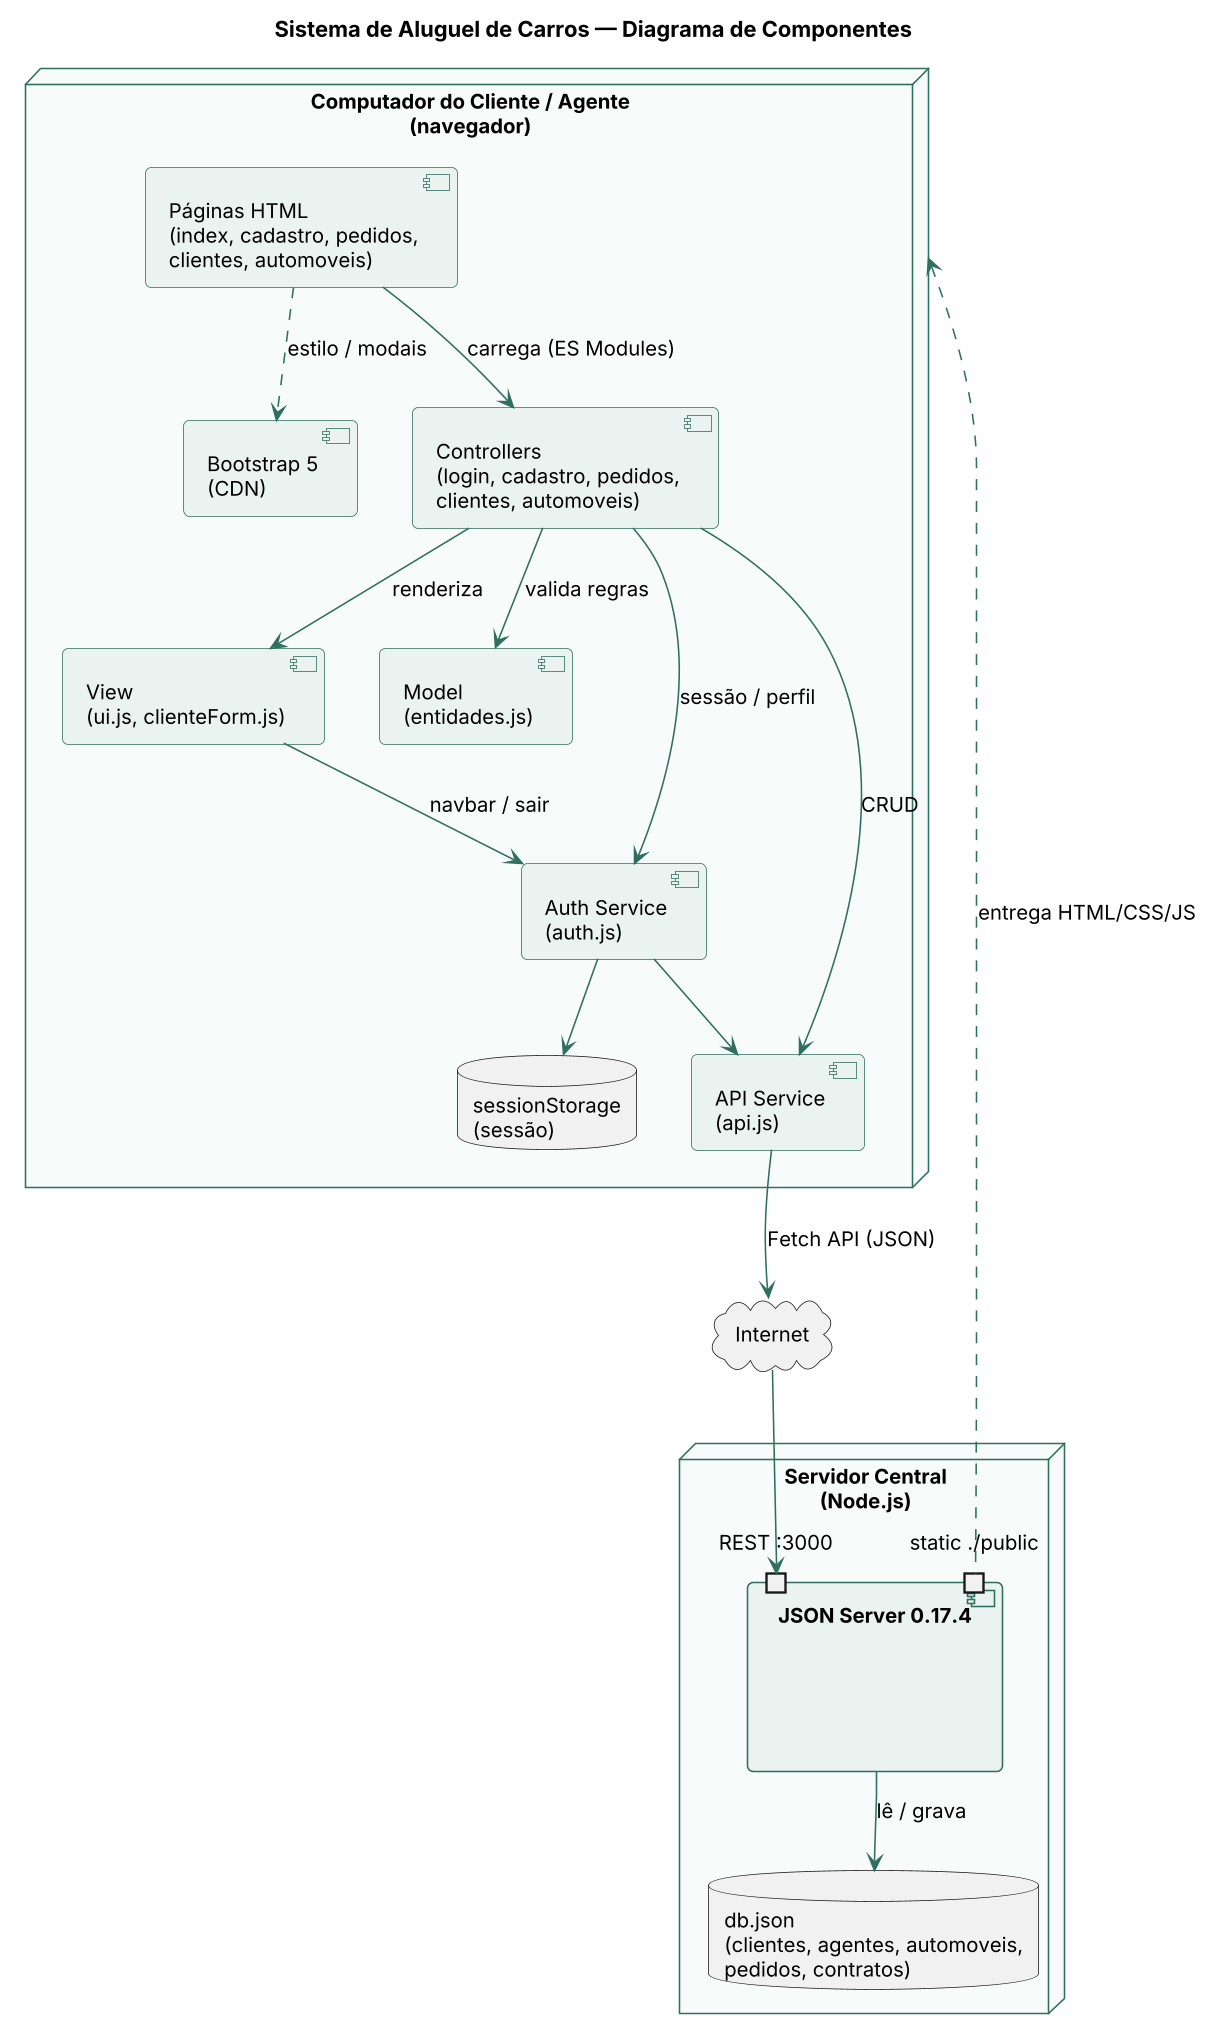

The diagram above was rendered by PlantUML. Its source (embedded in the PNG):
@startuml componentes-v1
!include estilo.iuml
skinparam component {
  BackgroundColor #EAF3F0
  BorderColor #2f6f5e
}
skinparam node {
  BackgroundColor #F7FBF9
  BorderColor #2f6f5e
}
skinparam interface {
  BackgroundColor #FFFFFF
  BorderColor #2f6f5e
}
title Sistema de Aluguel de Carros — Diagrama de Componentes

node "Computador do Cliente / Agente\n(navegador)" as Browser {
  component "Bootstrap 5\n(CDN)" as BS
  component "Páginas HTML\n(index, cadastro, pedidos,\nclientes, automoveis)" as HTML
  component "View\n(ui.js, clienteForm.js)" as VIEW
  component "Controllers\n(login, cadastro, pedidos,\nclientes, automoveis)" as CTRL
  component "Model\n(entidades.js)" as MODEL
  component "Auth Service\n(auth.js)" as AUTH
  component "API Service\n(api.js)" as APISVC
  database "sessionStorage\n(sessão)" as SESS
}

cloud "Internet" as NET

node "Servidor Central\n(Node.js)" as Server {
  component "JSON Server 0.17.4" as JS {
    portin "REST :3000" as REST
    portin "static ./public" as STATIC
  }
  database "db.json\n(clientes, agentes, automoveis,\npedidos, contratos)" as DB
}

HTML ..> BS : estilo / modais
HTML --> CTRL : carrega (ES Modules)
CTRL --> VIEW : renderiza
CTRL --> MODEL : valida regras
CTRL --> AUTH : sessão / perfil
CTRL --> APISVC : CRUD
AUTH --> APISVC
AUTH --> SESS
VIEW --> AUTH : navbar / sair

APISVC --> NET : Fetch API (JSON)
NET --> REST
Browser <.. STATIC : entrega HTML/CSS/JS
JS --> DB : lê / grava
@enduml